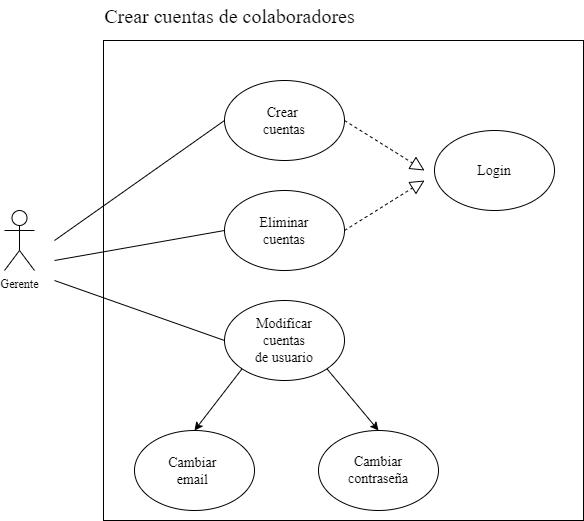

The diagram above was exported from draw.io. Its source (the exported page's mxGraphModel, read from the mxfile embedded in the PNG):
<mxGraphModel dx="1021" dy="572" grid="1" gridSize="10" guides="1" tooltips="1" connect="1" arrows="1" fold="1" page="1" pageScale="1" pageWidth="827" pageHeight="1169" math="0" shadow="0">
  <root>
    <mxCell id="0" />
    <mxCell id="1" parent="0" />
    <mxCell id="ImWWXh-flFNoyUpfMZKo-1" value="" style="whiteSpace=wrap;html=1;aspect=fixed;" vertex="1" parent="1">
      <mxGeometry x="199" y="60" width="480" height="480" as="geometry" />
    </mxCell>
    <mxCell id="ImWWXh-flFNoyUpfMZKo-2" value="Gerente" style="shape=umlActor;verticalLabelPosition=bottom;verticalAlign=top;html=1;outlineConnect=0;" vertex="1" parent="1">
      <mxGeometry x="100" y="230" width="30" height="60" as="geometry" />
    </mxCell>
    <mxCell id="ImWWXh-flFNoyUpfMZKo-3" value="&lt;font style=&quot;font-size: 20px;&quot;&gt;Crear cuentas de colaboradores&lt;/font&gt;" style="text;html=1;strokeColor=none;fillColor=none;align=center;verticalAlign=middle;whiteSpace=wrap;rounded=0;" vertex="1" parent="1">
      <mxGeometry x="170" y="20" width="311" height="30" as="geometry" />
    </mxCell>
    <mxCell id="ImWWXh-flFNoyUpfMZKo-7" value="" style="endArrow=none;html=1;rounded=0;fontSize=14;entryX=0;entryY=0.5;entryDx=0;entryDy=0;" edge="1" parent="1" target="ImWWXh-flFNoyUpfMZKo-8">
      <mxGeometry width="50" height="50" relative="1" as="geometry">
        <mxPoint x="150" y="260" as="sourcePoint" />
        <mxPoint x="220" y="210" as="targetPoint" />
      </mxGeometry>
    </mxCell>
    <mxCell id="ImWWXh-flFNoyUpfMZKo-8" value="" style="ellipse;whiteSpace=wrap;html=1;fontSize=14;" vertex="1" parent="1">
      <mxGeometry x="320" y="100" width="120" height="80" as="geometry" />
    </mxCell>
    <mxCell id="ImWWXh-flFNoyUpfMZKo-9" value="" style="ellipse;whiteSpace=wrap;html=1;fontSize=14;" vertex="1" parent="1">
      <mxGeometry x="320" y="210" width="120" height="80" as="geometry" />
    </mxCell>
    <mxCell id="ImWWXh-flFNoyUpfMZKo-10" value="" style="endArrow=none;html=1;rounded=0;fontSize=14;entryX=0;entryY=0.5;entryDx=0;entryDy=0;" edge="1" parent="1" target="ImWWXh-flFNoyUpfMZKo-9">
      <mxGeometry width="50" height="50" relative="1" as="geometry">
        <mxPoint x="150" y="280" as="sourcePoint" />
        <mxPoint x="240" y="260" as="targetPoint" />
      </mxGeometry>
    </mxCell>
    <mxCell id="ImWWXh-flFNoyUpfMZKo-11" value="" style="ellipse;whiteSpace=wrap;html=1;fontSize=14;" vertex="1" parent="1">
      <mxGeometry x="530" y="150" width="120" height="80" as="geometry" />
    </mxCell>
    <mxCell id="ImWWXh-flFNoyUpfMZKo-12" value="" style="ellipse;whiteSpace=wrap;html=1;fontSize=14;" vertex="1" parent="1">
      <mxGeometry x="320" y="320" width="120" height="80" as="geometry" />
    </mxCell>
    <mxCell id="ImWWXh-flFNoyUpfMZKo-13" value="" style="ellipse;whiteSpace=wrap;html=1;fontSize=14;" vertex="1" parent="1">
      <mxGeometry x="414" y="450" width="120" height="80" as="geometry" />
    </mxCell>
    <mxCell id="ImWWXh-flFNoyUpfMZKo-14" value="" style="ellipse;whiteSpace=wrap;html=1;fontSize=14;" vertex="1" parent="1">
      <mxGeometry x="230" y="450" width="120" height="80" as="geometry" />
    </mxCell>
    <mxCell id="ImWWXh-flFNoyUpfMZKo-15" value="" style="endArrow=classic;html=1;rounded=0;fontSize=14;exitX=1;exitY=1;exitDx=0;exitDy=0;entryX=0.5;entryY=0;entryDx=0;entryDy=0;" edge="1" parent="1" source="ImWWXh-flFNoyUpfMZKo-12" target="ImWWXh-flFNoyUpfMZKo-13">
      <mxGeometry width="50" height="50" relative="1" as="geometry">
        <mxPoint x="400" y="440" as="sourcePoint" />
        <mxPoint x="450" y="390" as="targetPoint" />
      </mxGeometry>
    </mxCell>
    <mxCell id="ImWWXh-flFNoyUpfMZKo-16" value="" style="endArrow=classic;html=1;rounded=0;fontSize=14;exitX=0;exitY=1;exitDx=0;exitDy=0;entryX=0.5;entryY=0;entryDx=0;entryDy=0;" edge="1" parent="1" source="ImWWXh-flFNoyUpfMZKo-12" target="ImWWXh-flFNoyUpfMZKo-14">
      <mxGeometry width="50" height="50" relative="1" as="geometry">
        <mxPoint x="330" y="420" as="sourcePoint" />
        <mxPoint x="380" y="370" as="targetPoint" />
      </mxGeometry>
    </mxCell>
    <mxCell id="ImWWXh-flFNoyUpfMZKo-17" value="" style="endArrow=none;html=1;rounded=0;fontSize=14;entryX=0;entryY=0.5;entryDx=0;entryDy=0;" edge="1" parent="1" target="ImWWXh-flFNoyUpfMZKo-12">
      <mxGeometry width="50" height="50" relative="1" as="geometry">
        <mxPoint x="150" y="300" as="sourcePoint" />
        <mxPoint x="270" y="320" as="targetPoint" />
      </mxGeometry>
    </mxCell>
    <mxCell id="ImWWXh-flFNoyUpfMZKo-18" value="Modificar cuentas de usuario" style="text;html=1;strokeColor=none;fillColor=none;align=center;verticalAlign=middle;whiteSpace=wrap;rounded=0;fontSize=14;" vertex="1" parent="1">
      <mxGeometry x="350" y="345" width="60" height="30" as="geometry" />
    </mxCell>
    <mxCell id="ImWWXh-flFNoyUpfMZKo-19" value="Cambiar&amp;nbsp;&lt;br&gt;email&amp;nbsp;" style="text;html=1;strokeColor=none;fillColor=none;align=center;verticalAlign=middle;whiteSpace=wrap;rounded=0;fontSize=14;" vertex="1" parent="1">
      <mxGeometry x="260" y="475" width="60" height="30" as="geometry" />
    </mxCell>
    <mxCell id="ImWWXh-flFNoyUpfMZKo-20" value="Cambiar&lt;br&gt;contraseña" style="text;html=1;strokeColor=none;fillColor=none;align=center;verticalAlign=middle;whiteSpace=wrap;rounded=0;fontSize=14;" vertex="1" parent="1">
      <mxGeometry x="444" y="474" width="60" height="30" as="geometry" />
    </mxCell>
    <mxCell id="ImWWXh-flFNoyUpfMZKo-21" value="" style="endArrow=block;dashed=1;endFill=0;endSize=12;html=1;rounded=0;fontSize=14;exitX=1;exitY=0.5;exitDx=0;exitDy=0;" edge="1" parent="1" source="ImWWXh-flFNoyUpfMZKo-8">
      <mxGeometry width="160" relative="1" as="geometry">
        <mxPoint x="440" y="140" as="sourcePoint" />
        <mxPoint x="520" y="190" as="targetPoint" />
      </mxGeometry>
    </mxCell>
    <mxCell id="ImWWXh-flFNoyUpfMZKo-22" value="" style="endArrow=block;dashed=1;endFill=0;endSize=12;html=1;rounded=0;fontSize=14;exitX=1;exitY=0.5;exitDx=0;exitDy=0;" edge="1" parent="1" source="ImWWXh-flFNoyUpfMZKo-9">
      <mxGeometry width="160" relative="1" as="geometry">
        <mxPoint x="440" y="250" as="sourcePoint" />
        <mxPoint x="520" y="200" as="targetPoint" />
      </mxGeometry>
    </mxCell>
    <mxCell id="ImWWXh-flFNoyUpfMZKo-23" value="Login" style="text;html=1;strokeColor=none;fillColor=none;align=center;verticalAlign=middle;whiteSpace=wrap;rounded=0;fontSize=14;" vertex="1" parent="1">
      <mxGeometry x="560" y="175" width="60" height="30" as="geometry" />
    </mxCell>
    <mxCell id="ImWWXh-flFNoyUpfMZKo-24" value="Crear&amp;nbsp;&lt;br&gt;cuentas" style="text;html=1;strokeColor=none;fillColor=none;align=center;verticalAlign=middle;whiteSpace=wrap;rounded=0;fontSize=14;" vertex="1" parent="1">
      <mxGeometry x="350" y="125" width="60" height="30" as="geometry" />
    </mxCell>
    <mxCell id="ImWWXh-flFNoyUpfMZKo-25" value="Eliminar cuentas" style="text;html=1;strokeColor=none;fillColor=none;align=center;verticalAlign=middle;whiteSpace=wrap;rounded=0;fontSize=14;" vertex="1" parent="1">
      <mxGeometry x="350" y="235" width="60" height="30" as="geometry" />
    </mxCell>
  </root>
</mxGraphModel>